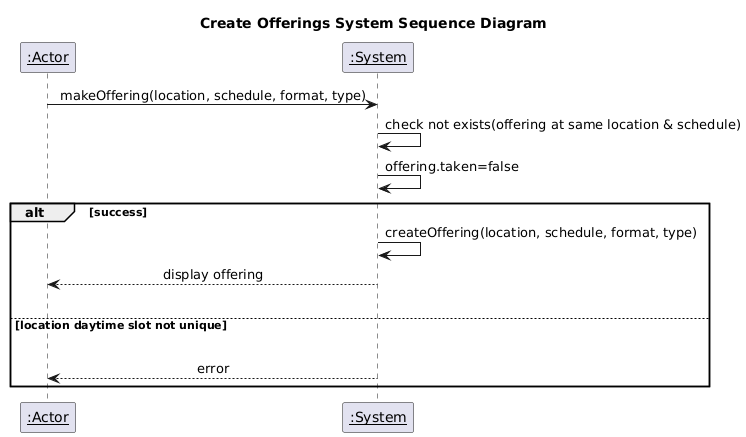

The diagram above was rendered by PlantUML. Its source (embedded in the PNG):
@startuml
participant "__:Actor__" as actor
participant "__:System__" as system

title Create Offerings System Sequence Diagram

skinparam sequenceMessageAlign center

actor -> system : makeOffering(location, schedule, format, type)

system -> system : check not exists(offering at same location & schedule)
system -> system : offering.taken=false

alt success
  system -> system : createOffering(location, schedule, format, type)
  system --> actor : display offering
|||
else location daytime slot not unique
|||
  system --> actor : error
end
@enduml